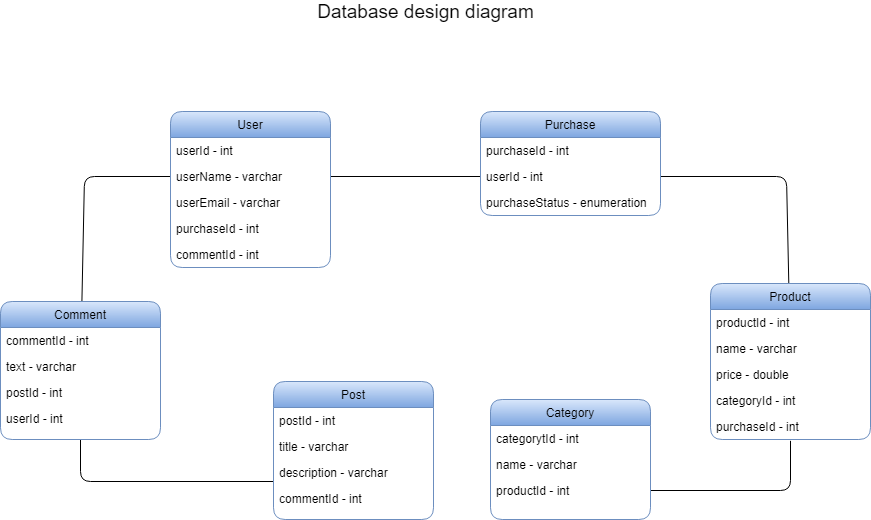

The diagram above was exported from draw.io. Its source (the exported page's mxGraphModel, read from the mxfile embedded in the PNG):
<mxGraphModel dx="782" dy="437" grid="1" gridSize="10" guides="1" tooltips="1" connect="1" arrows="1" fold="1" page="1" pageScale="1" pageWidth="827" pageHeight="1169" math="0" shadow="0">
  <root>
    <mxCell id="WIyWlLk6GJQsqaUBKTNV-0" />
    <mxCell id="WIyWlLk6GJQsqaUBKTNV-1" parent="WIyWlLk6GJQsqaUBKTNV-0" />
    <mxCell id="aM5cSddqeB4IE9lHdOLh-15" value="&lt;font style=&quot;font-size: 19px&quot;&gt;Database design diagram&lt;/font&gt;" style="text;html=1;align=center;verticalAlign=middle;resizable=0;points=[];autosize=1;rounded=1;" parent="WIyWlLk6GJQsqaUBKTNV-1" vertex="1">
      <mxGeometry x="370" y="80" width="230" height="20" as="geometry" />
    </mxCell>
    <mxCell id="aM5cSddqeB4IE9lHdOLh-22" style="edgeStyle=none;orthogonalLoop=1;jettySize=auto;html=1;endArrow=none;endFill=0;exitX=0;exitY=0.5;exitDx=0;exitDy=0;" parent="WIyWlLk6GJQsqaUBKTNV-1" source="zkfFHV4jXpPFQw0GAbJ--2" target="aM5cSddqeB4IE9lHdOLh-4" edge="1">
      <mxGeometry relative="1" as="geometry">
        <Array as="points">
          <mxPoint x="144" y="255" />
        </Array>
      </mxGeometry>
    </mxCell>
    <mxCell id="aM5cSddqeB4IE9lHdOLh-20" style="orthogonalLoop=1;jettySize=auto;html=1;exitX=1;exitY=0.5;exitDx=0;exitDy=0;entryX=0;entryY=0.5;entryDx=0;entryDy=0;endArrow=none;endFill=0;" parent="WIyWlLk6GJQsqaUBKTNV-1" source="zkfFHV4jXpPFQw0GAbJ--2" target="aM5cSddqeB4IE9lHdOLh-2" edge="1">
      <mxGeometry relative="1" as="geometry" />
    </mxCell>
    <mxCell id="aM5cSddqeB4IE9lHdOLh-32" style="edgeStyle=none;orthogonalLoop=1;jettySize=auto;html=1;entryX=0;entryY=-0.154;entryDx=0;entryDy=0;entryPerimeter=0;endArrow=none;endFill=0;" parent="WIyWlLk6GJQsqaUBKTNV-1" source="aM5cSddqeB4IE9lHdOLh-4" target="aM5cSddqeB4IE9lHdOLh-14" edge="1">
      <mxGeometry relative="1" as="geometry">
        <Array as="points">
          <mxPoint x="140" y="560" />
        </Array>
      </mxGeometry>
    </mxCell>
    <mxCell id="aM5cSddqeB4IE9lHdOLh-4" value="Comment" style="swimlane;fontStyle=0;align=center;verticalAlign=top;childLayout=stackLayout;horizontal=1;startSize=26;horizontalStack=0;resizeParent=1;resizeLast=0;collapsible=1;marginBottom=0;shadow=0;strokeWidth=1;rounded=1;gradientColor=#7ea6e0;fillColor=#dae8fc;strokeColor=#6c8ebf;" parent="WIyWlLk6GJQsqaUBKTNV-1" vertex="1">
      <mxGeometry x="60" y="380" width="160" height="138" as="geometry">
        <mxRectangle x="230" y="140" width="160" height="26" as="alternateBounds" />
      </mxGeometry>
    </mxCell>
    <mxCell id="aM5cSddqeB4IE9lHdOLh-5" value="commentId - int" style="text;align=left;verticalAlign=top;spacingLeft=4;spacingRight=4;overflow=hidden;rotatable=0;points=[[0,0.5],[1,0.5]];portConstraint=eastwest;rounded=1;" parent="aM5cSddqeB4IE9lHdOLh-4" vertex="1">
      <mxGeometry y="26" width="160" height="26" as="geometry" />
    </mxCell>
    <mxCell id="aM5cSddqeB4IE9lHdOLh-6" value="text - varchar" style="text;align=left;verticalAlign=top;spacingLeft=4;spacingRight=4;overflow=hidden;rotatable=0;points=[[0,0.5],[1,0.5]];portConstraint=eastwest;shadow=0;html=0;rounded=1;" parent="aM5cSddqeB4IE9lHdOLh-4" vertex="1">
      <mxGeometry y="52" width="160" height="26" as="geometry" />
    </mxCell>
    <mxCell id="aM5cSddqeB4IE9lHdOLh-7" value="postId - int" style="text;align=left;verticalAlign=top;spacingLeft=4;spacingRight=4;overflow=hidden;rotatable=0;points=[[0,0.5],[1,0.5]];portConstraint=eastwest;shadow=0;html=0;rounded=1;" parent="aM5cSddqeB4IE9lHdOLh-4" vertex="1">
      <mxGeometry y="78" width="160" height="26" as="geometry" />
    </mxCell>
    <mxCell id="aM5cSddqeB4IE9lHdOLh-13" value="userId - int" style="text;align=left;verticalAlign=top;spacingLeft=4;spacingRight=4;overflow=hidden;rotatable=0;points=[[0,0.5],[1,0.5]];portConstraint=eastwest;shadow=0;html=0;rounded=1;" parent="aM5cSddqeB4IE9lHdOLh-4" vertex="1">
      <mxGeometry y="104" width="160" height="26" as="geometry" />
    </mxCell>
    <mxCell id="aM5cSddqeB4IE9lHdOLh-33" style="edgeStyle=none;orthogonalLoop=1;jettySize=auto;html=1;endArrow=none;endFill=0;entryX=1;entryY=0.5;entryDx=0;entryDy=0;exitX=0.5;exitY=1.051;exitDx=0;exitDy=0;exitPerimeter=0;" parent="WIyWlLk6GJQsqaUBKTNV-1" source="aM5cSddqeB4IE9lHdOLh-12" target="aM5cSddqeB4IE9lHdOLh-26" edge="1">
      <mxGeometry relative="1" as="geometry">
        <Array as="points">
          <mxPoint x="850" y="569" />
        </Array>
      </mxGeometry>
    </mxCell>
    <mxCell id="aM5cSddqeB4IE9lHdOLh-8" value="Post" style="swimlane;fontStyle=0;align=center;verticalAlign=top;childLayout=stackLayout;horizontal=1;startSize=26;horizontalStack=0;resizeParent=1;resizeLast=0;collapsible=1;marginBottom=0;shadow=0;strokeWidth=1;rounded=1;gradientColor=#7ea6e0;fillColor=#dae8fc;strokeColor=#6c8ebf;" parent="WIyWlLk6GJQsqaUBKTNV-1" vertex="1">
      <mxGeometry x="333" y="460" width="160" height="138" as="geometry">
        <mxRectangle x="230" y="140" width="160" height="26" as="alternateBounds" />
      </mxGeometry>
    </mxCell>
    <mxCell id="aM5cSddqeB4IE9lHdOLh-9" value="postId - int" style="text;align=left;verticalAlign=top;spacingLeft=4;spacingRight=4;overflow=hidden;rotatable=0;points=[[0,0.5],[1,0.5]];portConstraint=eastwest;rounded=1;" parent="aM5cSddqeB4IE9lHdOLh-8" vertex="1">
      <mxGeometry y="26" width="160" height="26" as="geometry" />
    </mxCell>
    <mxCell id="aM5cSddqeB4IE9lHdOLh-10" value="title - varchar" style="text;align=left;verticalAlign=top;spacingLeft=4;spacingRight=4;overflow=hidden;rotatable=0;points=[[0,0.5],[1,0.5]];portConstraint=eastwest;shadow=0;html=0;rounded=1;" parent="aM5cSddqeB4IE9lHdOLh-8" vertex="1">
      <mxGeometry y="52" width="160" height="26" as="geometry" />
    </mxCell>
    <mxCell id="aM5cSddqeB4IE9lHdOLh-11" value="description - varchar" style="text;align=left;verticalAlign=top;spacingLeft=4;spacingRight=4;overflow=hidden;rotatable=0;points=[[0,0.5],[1,0.5]];portConstraint=eastwest;shadow=0;html=0;rounded=1;" parent="aM5cSddqeB4IE9lHdOLh-8" vertex="1">
      <mxGeometry y="78" width="160" height="26" as="geometry" />
    </mxCell>
    <mxCell id="aM5cSddqeB4IE9lHdOLh-14" value="commentId - int" style="text;align=left;verticalAlign=top;spacingLeft=4;spacingRight=4;overflow=hidden;rotatable=0;points=[[0,0.5],[1,0.5]];portConstraint=eastwest;shadow=0;html=0;rounded=1;" parent="aM5cSddqeB4IE9lHdOLh-8" vertex="1">
      <mxGeometry y="104" width="160" height="26" as="geometry" />
    </mxCell>
    <mxCell id="aM5cSddqeB4IE9lHdOLh-34" style="edgeStyle=none;orthogonalLoop=1;jettySize=auto;html=1;endArrow=none;endFill=0;exitX=1;exitY=0.5;exitDx=0;exitDy=0;" parent="WIyWlLk6GJQsqaUBKTNV-1" source="aM5cSddqeB4IE9lHdOLh-2" target="zkfFHV4jXpPFQw0GAbJ--6" edge="1">
      <mxGeometry relative="1" as="geometry">
        <Array as="points">
          <mxPoint x="846" y="255" />
        </Array>
      </mxGeometry>
    </mxCell>
    <mxCell id="aM5cSddqeB4IE9lHdOLh-0" value="Purchase" style="swimlane;fontStyle=0;align=center;verticalAlign=top;childLayout=stackLayout;horizontal=1;startSize=26;horizontalStack=0;resizeParent=1;resizeLast=0;collapsible=1;marginBottom=0;shadow=0;strokeWidth=1;rounded=1;fillColor=#dae8fc;strokeColor=#6c8ebf;gradientColor=#7ea6e0;" parent="WIyWlLk6GJQsqaUBKTNV-1" vertex="1">
      <mxGeometry x="540" y="190" width="180" height="104" as="geometry">
        <mxRectangle x="230" y="140" width="160" height="26" as="alternateBounds" />
      </mxGeometry>
    </mxCell>
    <mxCell id="aM5cSddqeB4IE9lHdOLh-1" value="purchaseId - int" style="text;align=left;verticalAlign=top;spacingLeft=4;spacingRight=4;overflow=hidden;rotatable=0;points=[[0,0.5],[1,0.5]];portConstraint=eastwest;rounded=1;" parent="aM5cSddqeB4IE9lHdOLh-0" vertex="1">
      <mxGeometry y="26" width="180" height="26" as="geometry" />
    </mxCell>
    <mxCell id="aM5cSddqeB4IE9lHdOLh-2" value="userId - int" style="text;align=left;verticalAlign=top;spacingLeft=4;spacingRight=4;overflow=hidden;rotatable=0;points=[[0,0.5],[1,0.5]];portConstraint=eastwest;shadow=0;html=0;rounded=1;" parent="aM5cSddqeB4IE9lHdOLh-0" vertex="1">
      <mxGeometry y="52" width="180" height="26" as="geometry" />
    </mxCell>
    <mxCell id="aM5cSddqeB4IE9lHdOLh-35" value="purchaseStatus - enumeration" style="text;align=left;verticalAlign=top;spacingLeft=4;spacingRight=4;overflow=hidden;rotatable=0;points=[[0,0.5],[1,0.5]];portConstraint=eastwest;shadow=0;html=0;rounded=1;" parent="aM5cSddqeB4IE9lHdOLh-0" vertex="1">
      <mxGeometry y="78" width="180" height="26" as="geometry" />
    </mxCell>
    <mxCell id="zkfFHV4jXpPFQw0GAbJ--0" value="User" style="swimlane;fontStyle=0;align=center;verticalAlign=top;childLayout=stackLayout;horizontal=1;startSize=26;horizontalStack=0;resizeParent=1;resizeLast=0;collapsible=1;marginBottom=0;shadow=0;strokeWidth=1;rounded=1;gradientColor=#7ea6e0;fillColor=#dae8fc;strokeColor=#6c8ebf;" parent="WIyWlLk6GJQsqaUBKTNV-1" vertex="1">
      <mxGeometry x="230" y="190" width="160" height="156" as="geometry">
        <mxRectangle x="230" y="140" width="160" height="26" as="alternateBounds" />
      </mxGeometry>
    </mxCell>
    <mxCell id="zkfFHV4jXpPFQw0GAbJ--1" value="userId - int" style="text;align=left;verticalAlign=top;spacingLeft=4;spacingRight=4;overflow=hidden;rotatable=0;points=[[0,0.5],[1,0.5]];portConstraint=eastwest;rounded=1;" parent="zkfFHV4jXpPFQw0GAbJ--0" vertex="1">
      <mxGeometry y="26" width="160" height="26" as="geometry" />
    </mxCell>
    <mxCell id="zkfFHV4jXpPFQw0GAbJ--2" value="userName - varchar" style="text;align=left;verticalAlign=top;spacingLeft=4;spacingRight=4;overflow=hidden;rotatable=0;points=[[0,0.5],[1,0.5]];portConstraint=eastwest;shadow=0;html=0;rounded=1;" parent="zkfFHV4jXpPFQw0GAbJ--0" vertex="1">
      <mxGeometry y="52" width="160" height="26" as="geometry" />
    </mxCell>
    <mxCell id="zkfFHV4jXpPFQw0GAbJ--3" value="userEmail - varchar" style="text;align=left;verticalAlign=top;spacingLeft=4;spacingRight=4;overflow=hidden;rotatable=0;points=[[0,0.5],[1,0.5]];portConstraint=eastwest;shadow=0;html=0;rounded=1;" parent="zkfFHV4jXpPFQw0GAbJ--0" vertex="1">
      <mxGeometry y="78" width="160" height="26" as="geometry" />
    </mxCell>
    <mxCell id="aM5cSddqeB4IE9lHdOLh-17" value="purchaseId - int" style="text;align=left;verticalAlign=top;spacingLeft=4;spacingRight=4;overflow=hidden;rotatable=0;points=[[0,0.5],[1,0.5]];portConstraint=eastwest;shadow=0;html=0;rounded=1;" parent="zkfFHV4jXpPFQw0GAbJ--0" vertex="1">
      <mxGeometry y="104" width="160" height="26" as="geometry" />
    </mxCell>
    <mxCell id="aM5cSddqeB4IE9lHdOLh-18" value="commentId - int" style="text;align=left;verticalAlign=top;spacingLeft=4;spacingRight=4;overflow=hidden;rotatable=0;points=[[0,0.5],[1,0.5]];portConstraint=eastwest;shadow=0;html=0;rounded=1;" parent="zkfFHV4jXpPFQw0GAbJ--0" vertex="1">
      <mxGeometry y="130" width="160" height="26" as="geometry" />
    </mxCell>
    <mxCell id="zkfFHV4jXpPFQw0GAbJ--6" value="Product" style="swimlane;fontStyle=0;align=center;verticalAlign=top;childLayout=stackLayout;horizontal=1;startSize=26;horizontalStack=0;resizeParent=1;resizeLast=0;collapsible=1;marginBottom=0;shadow=0;strokeWidth=1;rounded=1;fillColor=#dae8fc;strokeColor=#6c8ebf;gradientColor=#7ea6e0;" parent="WIyWlLk6GJQsqaUBKTNV-1" vertex="1">
      <mxGeometry x="770" y="362" width="160" height="156" as="geometry">
        <mxRectangle x="130" y="380" width="160" height="26" as="alternateBounds" />
      </mxGeometry>
    </mxCell>
    <mxCell id="zkfFHV4jXpPFQw0GAbJ--7" value="productId - int" style="text;align=left;verticalAlign=top;spacingLeft=4;spacingRight=4;overflow=hidden;rotatable=0;points=[[0,0.5],[1,0.5]];portConstraint=eastwest;rounded=1;" parent="zkfFHV4jXpPFQw0GAbJ--6" vertex="1">
      <mxGeometry y="26" width="160" height="26" as="geometry" />
    </mxCell>
    <mxCell id="zkfFHV4jXpPFQw0GAbJ--8" value="name - varchar" style="text;align=left;verticalAlign=top;spacingLeft=4;spacingRight=4;overflow=hidden;rotatable=0;points=[[0,0.5],[1,0.5]];portConstraint=eastwest;shadow=0;html=0;rounded=1;" parent="zkfFHV4jXpPFQw0GAbJ--6" vertex="1">
      <mxGeometry y="52" width="160" height="26" as="geometry" />
    </mxCell>
    <mxCell id="zkfFHV4jXpPFQw0GAbJ--10" value="price - double" style="text;align=left;verticalAlign=top;spacingLeft=4;spacingRight=4;overflow=hidden;rotatable=0;points=[[0,0.5],[1,0.5]];portConstraint=eastwest;fontStyle=0;rounded=1;" parent="zkfFHV4jXpPFQw0GAbJ--6" vertex="1">
      <mxGeometry y="78" width="160" height="26" as="geometry" />
    </mxCell>
    <mxCell id="zkfFHV4jXpPFQw0GAbJ--11" value="categoryId - int" style="text;align=left;verticalAlign=top;spacingLeft=4;spacingRight=4;overflow=hidden;rotatable=0;points=[[0,0.5],[1,0.5]];portConstraint=eastwest;rounded=1;" parent="zkfFHV4jXpPFQw0GAbJ--6" vertex="1">
      <mxGeometry y="104" width="160" height="26" as="geometry" />
    </mxCell>
    <mxCell id="aM5cSddqeB4IE9lHdOLh-12" value="purchaseId - int" style="text;align=left;verticalAlign=top;spacingLeft=4;spacingRight=4;overflow=hidden;rotatable=0;points=[[0,0.5],[1,0.5]];portConstraint=eastwest;shadow=0;html=0;rounded=1;" parent="zkfFHV4jXpPFQw0GAbJ--6" vertex="1">
      <mxGeometry y="130" width="160" height="26" as="geometry" />
    </mxCell>
    <mxCell id="aM5cSddqeB4IE9lHdOLh-23" value="Category" style="swimlane;fontStyle=0;align=center;verticalAlign=top;childLayout=stackLayout;horizontal=1;startSize=26;horizontalStack=0;resizeParent=1;resizeLast=0;collapsible=1;marginBottom=0;shadow=0;strokeWidth=1;rounded=1;gradientColor=#7ea6e0;fillColor=#dae8fc;strokeColor=#6c8ebf;" parent="WIyWlLk6GJQsqaUBKTNV-1" vertex="1">
      <mxGeometry x="550" y="478" width="160" height="120" as="geometry">
        <mxRectangle x="130" y="380" width="160" height="26" as="alternateBounds" />
      </mxGeometry>
    </mxCell>
    <mxCell id="aM5cSddqeB4IE9lHdOLh-24" value="categorytId - int" style="text;align=left;verticalAlign=top;spacingLeft=4;spacingRight=4;overflow=hidden;rotatable=0;points=[[0,0.5],[1,0.5]];portConstraint=eastwest;rounded=1;" parent="aM5cSddqeB4IE9lHdOLh-23" vertex="1">
      <mxGeometry y="26" width="160" height="26" as="geometry" />
    </mxCell>
    <mxCell id="aM5cSddqeB4IE9lHdOLh-25" value="name - varchar" style="text;align=left;verticalAlign=top;spacingLeft=4;spacingRight=4;overflow=hidden;rotatable=0;points=[[0,0.5],[1,0.5]];portConstraint=eastwest;shadow=0;html=0;rounded=1;" parent="aM5cSddqeB4IE9lHdOLh-23" vertex="1">
      <mxGeometry y="52" width="160" height="26" as="geometry" />
    </mxCell>
    <mxCell id="aM5cSddqeB4IE9lHdOLh-26" value="productId - int" style="text;align=left;verticalAlign=top;spacingLeft=4;spacingRight=4;overflow=hidden;rotatable=0;points=[[0,0.5],[1,0.5]];portConstraint=eastwest;fontStyle=0;rounded=1;" parent="aM5cSddqeB4IE9lHdOLh-23" vertex="1">
      <mxGeometry y="78" width="160" height="26" as="geometry" />
    </mxCell>
  </root>
</mxGraphModel>